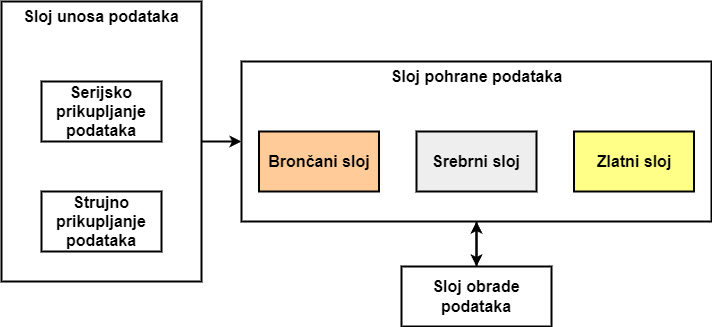

The diagram above was exported from draw.io. Its source (the exported page's mxGraphModel, read from the mxfile embedded in the PNG):
<mxGraphModel dx="2058" dy="1180" grid="1" gridSize="10" guides="1" tooltips="1" connect="1" arrows="1" fold="1" page="1" pageScale="1" pageWidth="827" pageHeight="1169" math="0" shadow="0">
  <root>
    <mxCell id="0" />
    <mxCell id="1" parent="0" />
    <mxCell id="7Nm6dNAUkO0t19-iMq1e-6" style="edgeStyle=orthogonalEdgeStyle;rounded=0;orthogonalLoop=1;jettySize=auto;html=1;fontStyle=1;fontSize=16;strokeWidth=2;strokeColor=#000000;" parent="1" source="7Nm6dNAUkO0t19-iMq1e-1" target="7Nm6dNAUkO0t19-iMq1e-5" edge="1">
      <mxGeometry relative="1" as="geometry" />
    </mxCell>
    <mxCell id="7Nm6dNAUkO0t19-iMq1e-1" value="" style="rounded=0;whiteSpace=wrap;html=1;fontStyle=1;fontSize=16;strokeWidth=2;strokeColor=#000000;" parent="1" vertex="1">
      <mxGeometry x="200" y="320" width="200" height="280" as="geometry" />
    </mxCell>
    <mxCell id="7Nm6dNAUkO0t19-iMq1e-2" value="&lt;font style=&quot;font-size: 16px;&quot;&gt;Sloj unosa podataka&lt;/font&gt;" style="text;html=1;strokeColor=none;fillColor=none;align=center;verticalAlign=middle;whiteSpace=wrap;rounded=0;fontStyle=1;fontSize=16;strokeWidth=2;" parent="1" vertex="1">
      <mxGeometry x="215" y="320" width="170" height="30" as="geometry" />
    </mxCell>
    <mxCell id="7Nm6dNAUkO0t19-iMq1e-3" value="Serijsko prikupljanje podataka" style="rounded=0;whiteSpace=wrap;html=1;fontSize=16;fontStyle=1;strokeWidth=2;strokeColor=#000000;" parent="1" vertex="1">
      <mxGeometry x="240" y="400" width="120" height="60" as="geometry" />
    </mxCell>
    <mxCell id="7Nm6dNAUkO0t19-iMq1e-4" value="Strujno prikupljanje podataka" style="rounded=0;whiteSpace=wrap;html=1;fontSize=16;fontStyle=1;strokeWidth=2;strokeColor=#000000;" parent="1" vertex="1">
      <mxGeometry x="240" y="510" width="120" height="60" as="geometry" />
    </mxCell>
    <mxCell id="7Nm6dNAUkO0t19-iMq1e-12" style="edgeStyle=orthogonalEdgeStyle;rounded=0;orthogonalLoop=1;jettySize=auto;html=1;fontStyle=1;fontSize=16;strokeWidth=2;strokeColor=#000000;" parent="1" source="7Nm6dNAUkO0t19-iMq1e-5" target="7Nm6dNAUkO0t19-iMq1e-11" edge="1">
      <mxGeometry relative="1" as="geometry" />
    </mxCell>
    <mxCell id="7Nm6dNAUkO0t19-iMq1e-5" value="" style="rounded=0;whiteSpace=wrap;html=1;fontStyle=1;fontSize=16;strokeWidth=2;strokeColor=#000000;" parent="1" vertex="1">
      <mxGeometry x="440" y="380" width="470" height="160" as="geometry" />
    </mxCell>
    <mxCell id="7Nm6dNAUkO0t19-iMq1e-7" value="Sloj pohrane podataka" style="text;html=1;strokeColor=none;fillColor=none;align=center;verticalAlign=middle;whiteSpace=wrap;rounded=0;fontSize=16;fontStyle=1;strokeWidth=2;" parent="1" vertex="1">
      <mxGeometry x="577.5" y="380" width="195" height="30" as="geometry" />
    </mxCell>
    <mxCell id="7Nm6dNAUkO0t19-iMq1e-8" value="Brončani sloj" style="rounded=0;whiteSpace=wrap;html=1;fillColor=#ffcc99;strokeColor=#000000;fontSize=16;fontStyle=1;strokeWidth=2;" parent="1" vertex="1">
      <mxGeometry x="457.5" y="450" width="120" height="60" as="geometry" />
    </mxCell>
    <mxCell id="7Nm6dNAUkO0t19-iMq1e-9" value="Srebrni sloj" style="rounded=0;whiteSpace=wrap;html=1;fillColor=#eeeeee;strokeColor=#000000;fontSize=16;fontStyle=1;strokeWidth=2;" parent="1" vertex="1">
      <mxGeometry x="615" y="450" width="120" height="60" as="geometry" />
    </mxCell>
    <mxCell id="7Nm6dNAUkO0t19-iMq1e-10" value="Zlatni sloj" style="rounded=0;whiteSpace=wrap;html=1;fillColor=#ffff88;strokeColor=#000000;fontSize=16;fontStyle=1;strokeWidth=2;" parent="1" vertex="1">
      <mxGeometry x="772.5" y="450" width="120" height="60" as="geometry" />
    </mxCell>
    <mxCell id="7Nm6dNAUkO0t19-iMq1e-13" style="edgeStyle=orthogonalEdgeStyle;rounded=0;orthogonalLoop=1;jettySize=auto;html=1;entryX=0.5;entryY=1;entryDx=0;entryDy=0;fontStyle=1;fontSize=16;strokeWidth=2;strokeColor=#000000;" parent="1" source="7Nm6dNAUkO0t19-iMq1e-11" target="7Nm6dNAUkO0t19-iMq1e-5" edge="1">
      <mxGeometry relative="1" as="geometry" />
    </mxCell>
    <mxCell id="7Nm6dNAUkO0t19-iMq1e-11" value="Sloj obrade podataka" style="rounded=0;whiteSpace=wrap;html=1;fontSize=16;fontStyle=1;strokeWidth=2;strokeColor=#000000;" parent="1" vertex="1">
      <mxGeometry x="600" y="585" width="150" height="60" as="geometry" />
    </mxCell>
  </root>
</mxGraphModel>